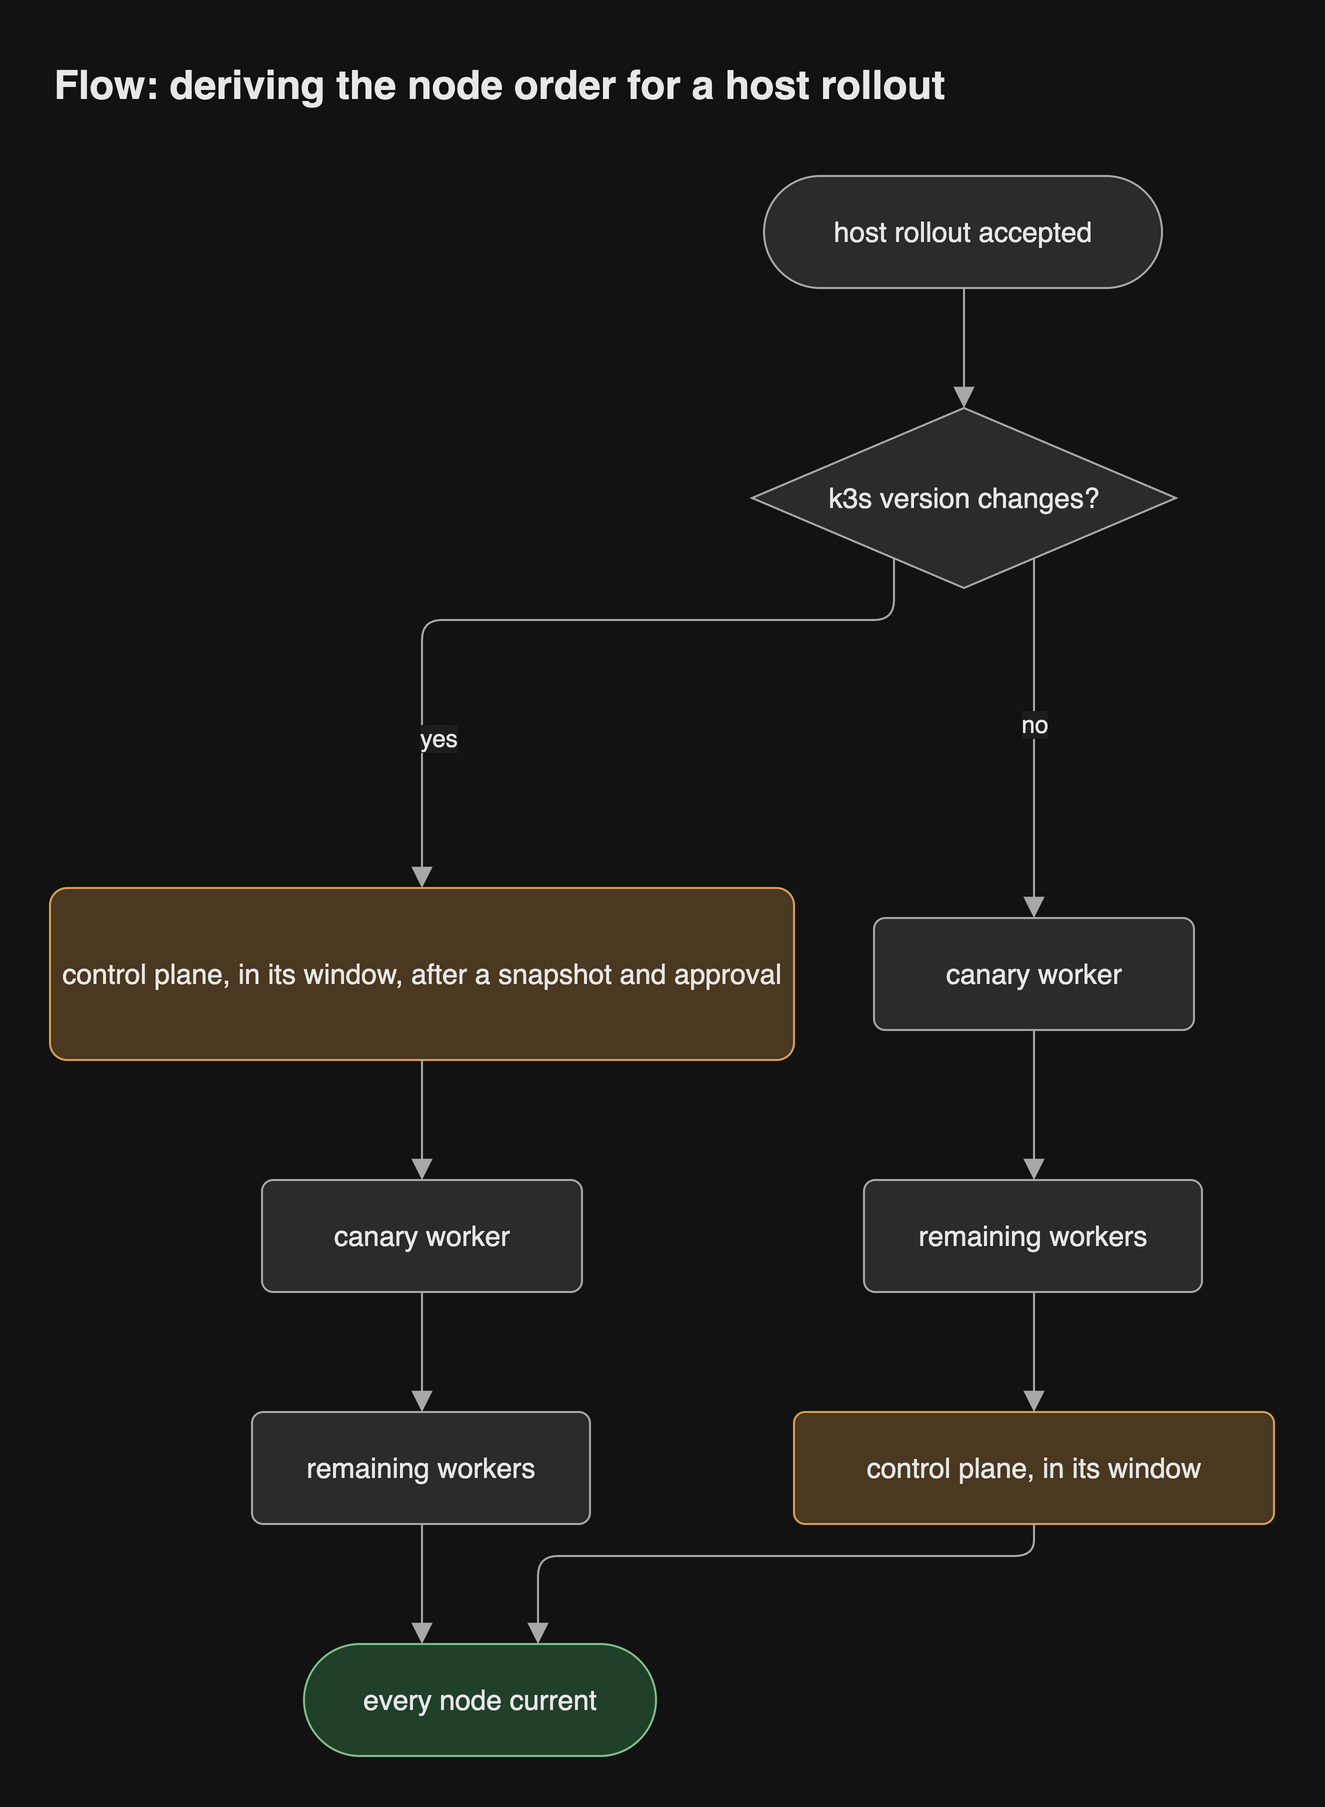

The diagram above was exported from draw.io. Its source (the exported page's mxGraphModel, read from the mxfile embedded in the PNG):
<mxGraphModel grid="0" gridSize="10" guides="1" tooltips="1" connect="1" arrows="1" fold="0" page="0" pageScale="1" pageWidth="827" pageHeight="1169" math="0" shadow="0">
  <root>
    <mxCell id="0" />
    <mxCell id="1" parent="0" />
    <mxCell id="start" parent="1" style="rounded=1;arcSize=50;html=1;whiteSpace=wrap;fontSize=14;fontColor=light-dark(#1a1a1a,#e8e8e8);fillColor=light-dark(#f5f5f5,#2b2b2b);strokeColor=light-dark(#666666,#a8a8a8);fontFamily=Helvetica;" value="host rollout accepted" vertex="1">
      <mxGeometry height="56" width="199" x="369" y="12" as="geometry" />
    </mxCell>
    <mxCell id="q" parent="1" style="rhombus;html=1;whiteSpace=wrap;fontSize=14;fontColor=light-dark(#1a1a1a,#e8e8e8);fillColor=light-dark(#f5f5f5,#2b2b2b);strokeColor=light-dark(#666666,#a8a8a8);fontFamily=Helvetica;" value="k3s version changes?" vertex="1">
      <mxGeometry height="90" width="212" x="363" y="128" as="geometry" />
    </mxCell>
    <mxCell id="cp1" parent="1" style="rounded=1;arcSize=10;html=1;whiteSpace=wrap;fontSize=14;fontColor=light-dark(#1a1a1a,#e8e8e8);fillColor=light-dark(#ffe6cc,#4a3820);strokeColor=light-dark(#d79b00,#d9a050);fontFamily=Helvetica;" value="control plane, in its window, after a snapshot and approval" vertex="1">
      <mxGeometry height="86" width="372" x="12" y="368" as="geometry" />
    </mxCell>
    <mxCell id="can1" parent="1" style="rounded=1;arcSize=10;html=1;whiteSpace=wrap;fontSize=14;fontColor=light-dark(#1a1a1a,#e8e8e8);fillColor=light-dark(#f5f5f5,#2b2b2b);strokeColor=light-dark(#666666,#a8a8a8);fontFamily=Helvetica;" value="canary worker" vertex="1">
      <mxGeometry height="56" width="160" x="118" y="514" as="geometry" />
    </mxCell>
    <mxCell id="w1" parent="1" style="rounded=1;arcSize=10;html=1;whiteSpace=wrap;fontSize=14;fontColor=light-dark(#1a1a1a,#e8e8e8);fillColor=light-dark(#f5f5f5,#2b2b2b);strokeColor=light-dark(#666666,#a8a8a8);fontFamily=Helvetica;" value="remaining workers" vertex="1">
      <mxGeometry height="56" width="169" x="113" y="630" as="geometry" />
    </mxCell>
    <mxCell id="can2" parent="1" style="rounded=1;arcSize=10;html=1;whiteSpace=wrap;fontSize=14;fontColor=light-dark(#1a1a1a,#e8e8e8);fillColor=light-dark(#f5f5f5,#2b2b2b);strokeColor=light-dark(#666666,#a8a8a8);fontFamily=Helvetica;" value="canary worker" vertex="1">
      <mxGeometry height="56" width="160" x="424" y="383" as="geometry" />
    </mxCell>
    <mxCell id="w2" parent="1" style="rounded=1;arcSize=10;html=1;whiteSpace=wrap;fontSize=14;fontColor=light-dark(#1a1a1a,#e8e8e8);fillColor=light-dark(#f5f5f5,#2b2b2b);strokeColor=light-dark(#666666,#a8a8a8);fontFamily=Helvetica;" value="remaining workers" vertex="1">
      <mxGeometry height="56" width="169" x="419" y="514" as="geometry" />
    </mxCell>
    <mxCell id="cp2" parent="1" style="rounded=1;arcSize=10;html=1;whiteSpace=wrap;fontSize=14;fontColor=light-dark(#1a1a1a,#e8e8e8);fillColor=light-dark(#ffe6cc,#4a3820);strokeColor=light-dark(#d79b00,#d9a050);fontFamily=Helvetica;" value="control plane, in its window" vertex="1">
      <mxGeometry height="56" width="240" x="384" y="630" as="geometry" />
    </mxCell>
    <mxCell id="end" parent="1" style="rounded=1;arcSize=50;html=1;whiteSpace=wrap;fontSize=14;fontColor=light-dark(#1a1a1a,#e8e8e8);fillColor=light-dark(#d5e8d4,#21402a);strokeColor=light-dark(#82b366,#7fc08c);fontFamily=Helvetica;" value="every node current" vertex="1">
      <mxGeometry height="56" width="176" x="139" y="746" as="geometry" />
    </mxCell>
    <mxCell id="e1" edge="1" parent="1" source="start" style="html=1;rounded=1;fontSize=14;fontSize=12;fontColor=light-dark(#1a1a1a,#e8e8e8);strokeColor=light-dark(#666666,#a8a8a8);endArrow=block;endFill=1;endSize=8;curved=0;exitX=0.5025;exitY=1;entryX=0.5;entryY=0;edgeStyle=orthogonalEdgeStyle;fontFamily=Helvetica;labelBackgroundColor=light-dark(#ffffff,#1e1e1e);" target="q" value="">
      <mxGeometry relative="1" as="geometry">
        <Array as="points">
          <mxPoint x="469" y="98" />
        </Array>
      </mxGeometry>
    </mxCell>
    <mxCell id="e2" edge="1" parent="1" source="q" style="html=1;rounded=1;fontSize=14;fontSize=12;fontColor=light-dark(#1a1a1a,#e8e8e8);strokeColor=light-dark(#666666,#a8a8a8);endArrow=block;endFill=1;endSize=8;noEdgeStyle=1;orthogonal=1;curved=0;exitX=0.3349;exitY=0.8349;entryX=0.5;entryY=0;fontFamily=Helvetica;labelBackgroundColor=light-dark(#ffffff,#1e1e1e);" target="cp1" value="yes">
      <mxGeometry relative="1" as="geometry">
        <mxPoint x="-59" y="59" as="offset" />
        <Array as="points">
          <mxPoint x="434" y="234" />
          <mxPoint x="198" y="234" />
        </Array>
      </mxGeometry>
    </mxCell>
    <mxCell id="e3" edge="1" parent="1" source="q" style="html=1;rounded=1;fontSize=14;fontSize=12;fontColor=light-dark(#1a1a1a,#e8e8e8);strokeColor=light-dark(#666666,#a8a8a8);endArrow=block;endFill=1;endSize=8;noEdgeStyle=1;orthogonal=1;curved=0;exitX=0.6651;exitY=0.8349;entryX=0.5;entryY=0;fontFamily=Helvetica;labelBackgroundColor=light-dark(#ffffff,#1e1e1e);" target="can2" value="no">
      <mxGeometry relative="1" as="geometry">
        <mxPoint y="-7.5" as="offset" />
        <Array as="points">
          <mxPoint x="504" y="218" />
        </Array>
      </mxGeometry>
    </mxCell>
    <mxCell id="e4" edge="1" parent="1" source="cp1" style="html=1;rounded=1;fontSize=14;fontSize=12;fontColor=light-dark(#1a1a1a,#e8e8e8);strokeColor=light-dark(#666666,#a8a8a8);endArrow=block;endFill=1;endSize=8;curved=0;exitX=0.5;exitY=1;entryX=0.5;entryY=0;edgeStyle=orthogonalEdgeStyle;fontFamily=Helvetica;labelBackgroundColor=light-dark(#ffffff,#1e1e1e);" target="can1" value="">
      <mxGeometry relative="1" as="geometry">
        <Array as="points">
          <mxPoint x="198" y="484" />
        </Array>
      </mxGeometry>
    </mxCell>
    <mxCell id="e5" edge="1" parent="1" source="can1" style="html=1;rounded=1;fontSize=14;fontSize=12;fontColor=light-dark(#1a1a1a,#e8e8e8);strokeColor=light-dark(#666666,#a8a8a8);endArrow=block;endFill=1;endSize=8;curved=0;exitX=0.5;exitY=1;entryX=0.503;entryY=0;edgeStyle=orthogonalEdgeStyle;fontFamily=Helvetica;labelBackgroundColor=light-dark(#ffffff,#1e1e1e);" target="w1" value="">
      <mxGeometry relative="1" as="geometry">
        <Array as="points">
          <mxPoint x="198" y="600" />
        </Array>
      </mxGeometry>
    </mxCell>
    <mxCell id="e6" edge="1" parent="1" source="w1" style="html=1;rounded=1;fontSize=14;fontSize=12;fontColor=light-dark(#1a1a1a,#e8e8e8);strokeColor=light-dark(#666666,#a8a8a8);endArrow=block;endFill=1;endSize=8;curved=0;exitX=0.503;exitY=1;entryX=0.3352;entryY=0;edgeStyle=orthogonalEdgeStyle;fontFamily=Helvetica;labelBackgroundColor=light-dark(#ffffff,#1e1e1e);" target="end" value="">
      <mxGeometry relative="1" as="geometry">
        <Array as="points">
          <mxPoint x="198" y="716" />
        </Array>
      </mxGeometry>
    </mxCell>
    <mxCell id="e7" edge="1" parent="1" source="can2" style="html=1;rounded=1;fontSize=14;fontSize=12;fontColor=light-dark(#1a1a1a,#e8e8e8);strokeColor=light-dark(#666666,#a8a8a8);endArrow=block;endFill=1;endSize=8;curved=0;exitX=0.5;exitY=1;entryX=0.503;entryY=0;edgeStyle=orthogonalEdgeStyle;fontFamily=Helvetica;labelBackgroundColor=light-dark(#ffffff,#1e1e1e);" target="w2" value="">
      <mxGeometry relative="1" as="geometry">
        <Array as="points">
          <mxPoint x="504" y="476.5" />
        </Array>
      </mxGeometry>
    </mxCell>
    <mxCell id="e8" edge="1" parent="1" source="w2" style="html=1;rounded=1;fontSize=14;fontSize=12;fontColor=light-dark(#1a1a1a,#e8e8e8);strokeColor=light-dark(#666666,#a8a8a8);endArrow=block;endFill=1;endSize=8;curved=0;exitX=0.503;exitY=1;entryX=0.5;entryY=0;edgeStyle=orthogonalEdgeStyle;fontFamily=Helvetica;labelBackgroundColor=light-dark(#ffffff,#1e1e1e);" target="cp2" value="">
      <mxGeometry relative="1" as="geometry">
        <Array as="points">
          <mxPoint x="504" y="600" />
        </Array>
      </mxGeometry>
    </mxCell>
    <mxCell id="e9" edge="1" parent="1" source="cp2" style="html=1;rounded=1;fontSize=14;fontSize=12;fontColor=light-dark(#1a1a1a,#e8e8e8);strokeColor=light-dark(#666666,#a8a8a8);endArrow=block;endFill=1;endSize=8;curved=0;exitX=0.5;exitY=1;entryX=0.6648;entryY=0;edgeStyle=orthogonalEdgeStyle;fontFamily=Helvetica;labelBackgroundColor=light-dark(#ffffff,#1e1e1e);" target="end" value="">
      <mxGeometry relative="1" as="geometry">
        <Array as="points">
          <mxPoint x="504" y="702" />
          <mxPoint x="256" y="702" />
        </Array>
      </mxGeometry>
    </mxCell>
    <mxCell id="header" value="Flow: deriving the node order for a host rollout" style="text;html=1;whiteSpace=wrap;align=left;verticalAlign=middle;fontSize=20;fontStyle=1;fontColor=light-dark(#1a1a1a,#e8e8e8);fontFamily=Helvetica;" vertex="1" parent="1">
      <mxGeometry x="12" y="-52" width="612" height="36" as="geometry" />
    </mxCell>
  </root>
</mxGraphModel>